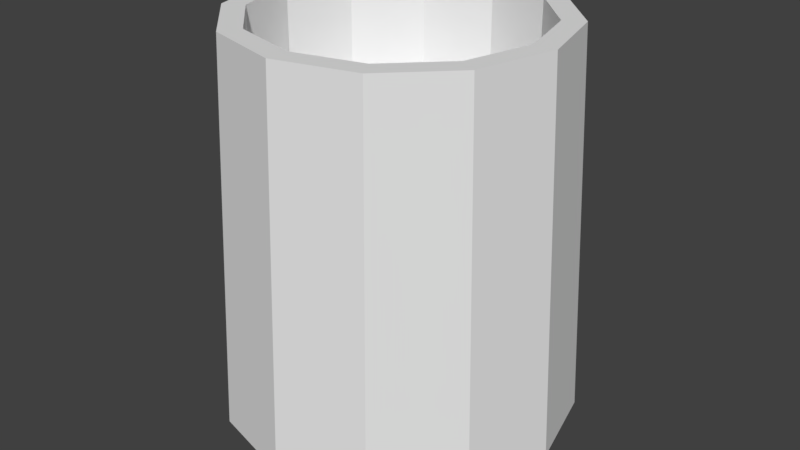 # Source: macetas.blend  (saved by Blender 2.78.0; exported with 4.5.12 LTS)
import bpy
from mathutils import Matrix  # noqa: F401  (used for matrix-valued properties, if any)

bpy.ops.wm.read_factory_settings(use_empty=True)
scene = bpy.context.scene
scene.name = 'Scene'

# ---- collections
col_collection_1 = bpy.data.collections.new('Collection 1'); scene.collection.children.link(col_collection_1)

# ---- world
world_world = bpy.data.worlds.new('World'); scene.world = world_world
world_world.color = (0.05088, 0.05088, 0.05088)
world_world.use_sun_shadow = False
world_world.sun_shadow_jitter_overblur = 0.0
world_world.cycles.sampling_method = 'MANUAL'

# ---- meshes
me_cylinder = bpy.data.meshes.new('Cylinder')
me_cylinder.from_pydata([(-0.01361, 0.3, -0.1561), (-0.01361, 0.2721, 0.505), (0.1364, 0.2598, -0.1561), (0.1224, 0.2357, 0.505), (0.2462, 0.15, -0.1561), (0.222, 0.1361, 0.505), (0.2864, -4.915e-10, -0.1561), (0.2585, -3.634e-09, 0.505), (0.2462, -0.15, -0.1561), (0.222, -0.1361, 0.505), (0.1364, -0.2598, -0.1561), (0.1224, -0.2357, 0.505), (-0.01361, -0.3, -0.1561), (-0.01361, -0.2721, 0.505), (-0.1636, -0.2598, -0.1561), (-0.1497, -0.2357, 0.505), (-0.2734, -0.15, -0.1561), (-0.2493, -0.1361, 0.505), (-0.3136, -1.269e-07, -0.1561), (-0.2857, -1.182e-07, 0.505), (-0.2734, 0.15, -0.1561), (-0.2493, 0.1361, 0.505), (-0.1636, 0.2598, -0.1561), (-0.1497, 0.2357, 0.505), (-0.01361, 0.2341, 0.505), (0.1035, 0.2028, 0.505), (0.1892, 0.1171, 0.505), (0.2205, -6.499e-09, 0.505), (0.1892, -0.1171, 0.505), (0.1035, -0.2028, 0.505), (-0.01361, -0.2341, 0.505), (-0.1307, -0.2028, 0.505), (-0.2164, -0.1171, 0.505), (-0.2478, -1.051e-07, 0.505), (-0.2164, 0.1171, 0.505), (-0.1307, 0.2028, 0.505), (-0.01361, 0.2341, 0.3201), (0.1035, 0.2028, 0.3201), (0.1892, 0.1171, 0.3201), (0.2205, -6.499e-09, 0.3201), (0.1892, -0.1171, 0.3201), (0.1035, -0.2028, 0.3201), (-0.01361, -0.2341, 0.3201), (-0.1307, -0.2028, 0.3201), (-0.2164, -0.1171, 0.3201), (-0.2478, -1.051e-07, 0.3201), (-0.2164, 0.1171, 0.3201), (-0.1307, 0.2028, 0.3201), (-0.01361, 0.2521, -0.1561), (0.1124, 0.2183, -0.1561), (0.2047, 0.126, -0.1561), (0.2385, -4.625e-09, -0.1561), (0.2047, -0.126, -0.1561), (0.1124, -0.2183, -0.1561), (-0.01361, -0.2521, -0.1561), (-0.1396, -0.2183, -0.1561), (-0.2319, -0.126, -0.1561), (-0.2657, -1.108e-07, -0.1561), (-0.2319, 0.126, -0.1561), (-0.1396, 0.2183, -0.1561), (-0.01361, 0.2467, -0.195), (0.1097, 0.2137, -0.195), (0.2001, 0.1234, -0.195), (0.2331, -5.204e-09, -0.195), (0.2001, -0.1234, -0.195), (0.1097, -0.2137, -0.195), (-0.01361, -0.2467, -0.195), (-0.137, -0.2137, -0.195), (-0.2273, -0.1234, -0.195), (-0.2603, -1.091e-07, -0.195), (-0.2273, 0.1234, -0.195), (-0.137, 0.2137, -0.195), (-0.01361, -2.307e-08, 0.3201)], [], [(0, 1, 3, 2), (2, 3, 5, 4), (4, 5, 7, 6), (6, 7, 9, 8), (8, 9, 11, 10), (10, 11, 13, 12), (12, 13, 15, 14), (14, 15, 17, 16), (16, 17, 19, 18), (18, 19, 21, 20), (21, 19, 33, 34), (20, 21, 23, 22), (22, 23, 1, 0), (13, 11, 29, 30), (5, 3, 25, 26), (23, 21, 34, 35), (15, 13, 30, 31), (7, 5, 26, 27), (1, 23, 35, 24), (3, 1, 24, 25), (17, 15, 31, 32), (9, 7, 27, 28), (19, 17, 32, 33), (11, 9, 28, 29), (26, 25, 37, 38), (31, 30, 42, 43), (24, 35, 47, 36), (29, 28, 40, 41), (34, 33, 45, 46), (27, 26, 38, 39), (32, 31, 43, 44), (25, 24, 36, 37), (30, 29, 41, 42), (35, 34, 46, 47), (28, 27, 39, 40), (33, 32, 44, 45), (22, 0, 48, 59), (0, 2, 49, 48), (14, 16, 56, 55), (6, 8, 52, 51), (16, 18, 57, 56), (8, 10, 53, 52), (18, 20, 58, 57), (10, 12, 54, 53), (2, 4, 50, 49), (20, 22, 59, 58), (12, 14, 55, 54), (4, 6, 51, 50), (49, 50, 62, 61), (54, 55, 67, 66), (59, 48, 60, 71), (52, 53, 65, 64), (57, 58, 70, 69), (50, 51, 63, 62), (55, 56, 68, 67), (48, 49, 61, 60), (53, 54, 66, 65), (58, 59, 71, 70), (51, 52, 64, 63), (56, 57, 69, 68), (39, 38, 72), (44, 43, 72), (37, 36, 72), (42, 41, 72), (47, 46, 72), (40, 39, 72), (45, 44, 72), (38, 37, 72), (43, 42, 72), (36, 47, 72), (41, 40, 72), (46, 45, 72)])
me_cylinder.use_remesh_preserve_volume = False
me_cylinder.use_remesh_preserve_attributes = False
me_cylinder.use_mirror_vertex_groups = False
me_cylinder.update()

# ---- objects
ob_cylinder = bpy.data.objects.new('Cylinder', me_cylinder)

# ---- transforms, parenting, visibility, modifiers, constraints
ob_cylinder.location = (0.0, 0.0, 0.0)
ob_cylinder.lineart.crease_threshold = 0.0

# ---- collection membership
col_collection_1.objects.link(ob_cylinder)

# ---- scene / render settings (as saved in the file)
scene.frame_start = 1; scene.frame_end = 250; scene.frame_set(1)
scene.render.engine = 'BLENDER_EEVEE_NEXT'
scene.render.resolution_percentage = 50
scene.render.dither_intensity = 0.0
scene.cycles.use_denoising = False
scene.cycles.samples = 128
scene.cycles.sampling_pattern = 'TABULATED_SOBOL'
scene.cycles.light_sampling_threshold = 0.0
scene.cycles.use_adaptive_sampling = False
scene.cycles.use_light_tree = False
scene.cycles.blur_glossy = 0.0
scene.cycles.sample_clamp_indirect = 0.0
scene.view_settings.view_transform = 'Standard'
bpy.context.view_layer.update()

# ---- added for rendering (the .blend has no active camera and no usable light): camera, sun
cam_auto = bpy.data.cameras.new('AutoCamera')
cam_auto.lens = 50.0
cam_auto.sensor_width = 36.0
cam_auto.clip_end = 1000.0
ob_auto_camera = bpy.data.objects.new('AutoCamera', cam_auto)
scene.collection.objects.link(ob_auto_camera)
ob_auto_camera.location = (1.00414, -1.2213, 0.969214)
ob_auto_camera.rotation_euler = (1.09748, -7.21219e-08, 0.694738)
scene.camera = ob_auto_camera
light_auto_sun = bpy.data.lights.new('AutoSun', 'SUN')
light_auto_sun.energy = 3.0
light_auto_sun.angle = 0.0523599
ob_auto_sun = bpy.data.objects.new('AutoSun', light_auto_sun)
scene.collection.objects.link(ob_auto_sun)
ob_auto_sun.rotation_euler = (0.872665, 0.174533, 0.523599)
bpy.context.view_layer.update()
